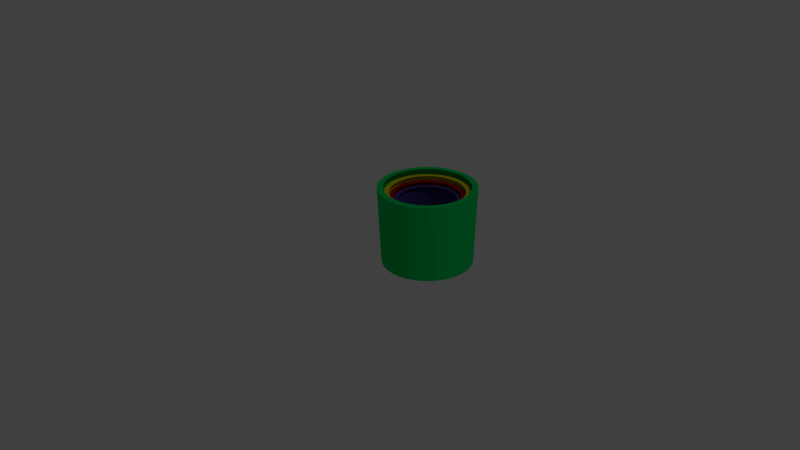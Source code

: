 # Source: cup_stack.blend  (saved by Blender 2.76.0; exported with 4.5.12 LTS)
import bpy
from mathutils import Matrix  # noqa: F401  (used for matrix-valued properties, if any)

bpy.ops.wm.read_factory_settings(use_empty=True)
scene = bpy.context.scene
scene.name = 'Scene'

# ---- collections
col_collection_1 = bpy.data.collections.new('Collection 1'); scene.collection.children.link(col_collection_1)

# ---- materials (node trees are filled in below, after node groups)
mat_material_001 = bpy.data.materials.new('Material.001')
mat_material_001.alpha_threshold = 0.0
mat_material_001.use_transparent_shadow = False
mat_material_001.diffuse_color = (0.4575, 0.005406, 0.01016, 1.0)
mat_material_001.roughness = 0.5
mat_material_000 = bpy.data.materials.new('Material.000')
mat_material_000.alpha_threshold = 0.0
mat_material_000.use_transparent_shadow = False
mat_material_000.diffuse_color = (0.08243, 0.05604, 0.3032, 1.0)
mat_material_000.roughness = 0.5
mat_material_002 = bpy.data.materials.new('Material.002')
mat_material_002.alpha_threshold = 0.0
mat_material_002.use_transparent_shadow = False
mat_material_002.diffuse_color = (0.8, 0.7266, 0.00243, 1.0)
mat_material_002.roughness = 0.5
mat_material_003 = bpy.data.materials.new('Material.003')
mat_material_003.alpha_threshold = 0.0
mat_material_003.use_transparent_shadow = False
mat_material_003.diffuse_color = (0.0, 0.6738, 0.1299, 1.0)
mat_material_003.roughness = 0.5

# ---- material node trees

# ---- world
world_world = bpy.data.worlds.new('World'); scene.world = world_world
world_world.color = (0.05088, 0.05088, 0.05088)
world_world.use_sun_shadow = False
world_world.sun_shadow_jitter_overblur = 0.0
world_world.cycles.sampling_method = 'MANUAL'
world_world.cycles.sample_map_resolution = 256

# ---- cameras
cam_camera = bpy.data.cameras.new('Camera')
cam_camera.clip_end = 100.0
cam_camera.lens = 35.0
cam_camera.sensor_width = 32.0
cam_camera.sensor_height = 18.0
cam_camera.ortho_scale = 7.314
cam_camera.dof.focus_distance = 0.0
cam_camera.dof.aperture_fstop = 128.0

# ---- lights
light_lamp = bpy.data.lights.new('Lamp', 'POINT')
light_lamp.transmission_factor = 0.0
light_lamp.cutoff_distance = 30.0
light_lamp.energy = 100.0
light_lamp.shadow_buffer_clip_start = 1.001
light_lamp.shadow_soft_size = 0.1
light_lamp.shadow_maximum_resolution = 0.006
light_lamp.use_absolute_resolution = True
light_lamp.cycles.use_multiple_importance_sampling = False

# ---- meshes
me_cylinder = bpy.data.meshes.new('Cylinder')
me_cylinder.from_pydata([(1.383e-09, 0.03413, 0.0273), (-9.37e-09, 0.03207, -0.0273), (-0.006657, 0.03347, 0.0273), (-0.006257, 0.03146, -0.0273), (-0.01306, 0.03153, 0.0273), (-0.01227, 0.02963, -0.0273), (-0.01896, 0.02837, 0.0273), (-0.01782, 0.02667, -0.0273), (-0.02413, 0.02413, 0.0273), (-0.02268, 0.02268, -0.0273), (-0.02837, 0.01896, 0.0273), (-0.02667, 0.01782, -0.0273), (-0.03153, 0.01306, 0.0273), (-0.02963, 0.01227, -0.0273), (-0.03347, 0.006657, 0.0273), (-0.03146, 0.006257, -0.0273), (-0.03413, 2.576e-09, 0.0273), (-0.03207, 2.501e-09, -0.0273), (-0.03347, -0.006657, 0.0273), (-0.03146, -0.006257, -0.0273), (-0.03153, -0.01306, 0.0273), (-0.02963, -0.01227, -0.0273), (-0.02837, -0.01896, 0.0273), (-0.02667, -0.01782, -0.0273), (-0.02413, -0.02413, 0.0273), (-0.02268, -0.02268, -0.0273), (-0.01896, -0.02837, 0.0273), (-0.01782, -0.02667, -0.0273), (-0.01306, -0.03153, 0.0273), (-0.01227, -0.02963, -0.0273), (-0.006657, -0.03347, 0.0273), (-0.006257, -0.03146, -0.0273), (1.25e-08, -0.03413, 0.0273), (1.082e-09, -0.03207, -0.0273), (0.006657, -0.03347, 0.0273), (0.006257, -0.03146, -0.0273), (0.01306, -0.03153, 0.0273), (0.01227, -0.02963, -0.0273), (0.01896, -0.02837, 0.0273), (0.01782, -0.02667, -0.0273), (0.02413, -0.02413, 0.0273), (0.02268, -0.02268, -0.0273), (0.02837, -0.01896, 0.0273), (0.02667, -0.01782, -0.0273), (0.03153, -0.01306, 0.0273), (0.02963, -0.01227, -0.0273), (0.03347, -0.006657, 0.0273), (0.03146, -0.006257, -0.0273), (0.03413, 3.295e-08, 0.0273), (0.03207, 3.105e-08, -0.0273), (0.03347, 0.006657, 0.0273), (0.03146, 0.006258, -0.0273), (0.03153, 0.01306, 0.0273), (0.02963, 0.01227, -0.0273), (0.02837, 0.01896, 0.0273), (0.02667, 0.01782, -0.0273), (0.02413, 0.02413, 0.0273), (0.02268, 0.02268, -0.0273), (0.01896, 0.02837, 0.0273), (0.01782, 0.02667, -0.0273), (0.01306, 0.03153, 0.0273), (0.01227, 0.02963, -0.0273), (0.006657, 0.03347, 0.0273), (0.006257, 0.03146, -0.0273), (4.916e-05, 0.03, 0.0273), (-0.005784, 0.02944, 0.0273), (-0.0114, 0.02776, 0.0273), (-0.01658, 0.02501, 0.0273), (-0.02113, 0.0213, 0.0273), (-0.02488, 0.01677, 0.0273), (-0.02767, 0.0116, 0.0273), (-0.02941, 0.005973, 0.0273), (-0.03001, 0.000114, 0.0273), (-0.02945, -0.005754, 0.0273), (-0.02775, -0.0114, 0.0273), (-0.02499, -0.01661, 0.0273), (-0.02125, -0.02118, 0.0273), (-0.01669, -0.02493, 0.0273), (-0.01148, -0.02772, 0.0273), (-0.00583, -0.02943, 0.0273), (4.65e-05, -0.03, 0.0273), (0.00592, -0.02941, 0.0273), (0.01156, -0.02769, 0.0273), (0.01675, -0.02489, 0.0273), (0.0213, -0.02114, 0.0273), (0.02502, -0.01657, 0.0273), (0.02777, -0.01137, 0.0273), (0.02945, -0.005733, 0.0273), (0.03001, 0.0001167, 0.0273), (0.02941, 0.005957, 0.0273), (0.02769, 0.01157, 0.0273), (0.02491, 0.01673, 0.0273), (0.02118, 0.02125, 0.0273), (0.01665, 0.02496, 0.0273), (0.01148, 0.02772, 0.0273), (0.005878, 0.02942, 0.0273), (-5.116e-09, 0.03151, -0.02285), (-0.006147, 0.0309, -0.02285), (-0.01206, 0.02911, -0.02285), (-0.0175, 0.0262, -0.02285), (-0.02228, 0.02228, -0.02285), (-0.0262, 0.0175, -0.02285), (-0.02911, 0.01206, -0.02285), (-0.0309, 0.006147, -0.02285), (-0.03151, 3.012e-09, -0.02285), (-0.0309, -0.006147, -0.02285), (-0.02911, -0.01206, -0.02285), (-0.0262, -0.0175, -0.02285), (-0.02228, -0.02228, -0.02285), (-0.0175, -0.0262, -0.02285), (-0.01206, -0.02911, -0.02285), (-0.006147, -0.0309, -0.02285), (5.15e-09, -0.03151, -0.02285), (0.006147, -0.0309, -0.02285), (0.01206, -0.02911, -0.02285), (0.0175, -0.0262, -0.02285), (0.02228, -0.02228, -0.02285), (0.0262, -0.0175, -0.02285), (0.02911, -0.01206, -0.02285), (0.0309, -0.006147, -0.02285), (0.03151, 3.106e-08, -0.02285), (0.0309, 0.006147, -0.02285), (0.02911, 0.01206, -0.02285), (0.0262, 0.0175, -0.02285), (0.02228, 0.02228, -0.02285), (0.0175, 0.0262, -0.02285), (0.01206, 0.02911, -0.02285), (0.006146, 0.0309, -0.02285)], [], [(4, 6, 99, 98), (22, 24, 108, 107), (40, 42, 117, 116), (58, 60, 126, 125), (14, 16, 104, 103), (32, 34, 113, 112), (50, 52, 122, 121), (6, 8, 100, 99), (24, 26, 109, 108), (42, 44, 118, 117), (16, 18, 105, 104), (34, 36, 114, 113), (52, 54, 123, 122), (8, 10, 101, 100), (26, 28, 110, 109), (44, 46, 119, 118), (0, 2, 97, 96), (62, 0, 96, 127), (18, 20, 106, 105), (36, 38, 115, 114), (54, 56, 124, 123), (10, 12, 102, 101), (28, 30, 111, 110), (46, 48, 120, 119), (2, 4, 98, 97), (20, 22, 107, 106), (38, 40, 116, 115), (56, 58, 125, 124), (12, 14, 103, 102), (30, 32, 112, 111), (48, 50, 121, 120), (3, 1, 63, 61, 59, 57, 55, 53, 51, 49, 47, 45, 43, 41, 39, 37, 35, 33, 31, 29, 27, 25, 23, 21, 19, 17, 15, 13, 11, 9, 7, 5), (0, 1, 3, 2), (2, 3, 5, 4), (4, 5, 7, 6), (6, 7, 9, 8), (8, 9, 11, 10), (10, 11, 13, 12), (12, 13, 15, 14), (14, 15, 17, 16), (16, 17, 19, 18), (18, 19, 21, 20), (20, 21, 23, 22), (22, 23, 25, 24), (24, 25, 27, 26), (26, 27, 29, 28), (28, 29, 31, 30), (30, 31, 33, 32), (32, 33, 35, 34), (34, 35, 37, 36), (36, 37, 39, 38), (38, 39, 41, 40), (40, 41, 43, 42), (42, 43, 45, 44), (44, 45, 47, 46), (46, 47, 49, 48), (48, 49, 51, 50), (50, 51, 53, 52), (52, 53, 55, 54), (54, 55, 57, 56), (56, 57, 59, 58), (58, 59, 61, 60), (60, 61, 63, 62), (62, 63, 1, 0), (20, 22, 75, 74), (48, 50, 89, 88), (22, 24, 76, 75), (50, 52, 90, 89), (24, 26, 77, 76), (52, 54, 91, 90), (26, 28, 78, 77), (0, 2, 65, 64), (54, 56, 92, 91), (28, 30, 79, 78), (2, 4, 66, 65), (56, 58, 93, 92), (30, 32, 80, 79), (4, 6, 67, 66), (58, 60, 94, 93), (32, 34, 81, 80), (6, 8, 68, 67), (34, 36, 82, 81), (8, 10, 69, 68), (60, 62, 95, 94), (36, 38, 83, 82), (10, 12, 70, 69), (62, 0, 64, 95), (38, 40, 84, 83), (12, 14, 71, 70), (40, 42, 85, 84), (14, 16, 72, 71), (42, 44, 86, 85), (16, 18, 73, 72), (44, 46, 87, 86), (18, 20, 74, 73), (46, 48, 88, 87), (96, 97, 98, 99, 100, 101, 102, 103, 104, 105, 106, 107, 108, 109, 110, 111, 112, 113, 114, 115, 116, 117, 118, 119, 120, 121, 122, 123, 124, 125, 126, 127), (60, 62, 127, 126)])
me_cylinder.materials.append(mat_material_001)
me_cylinder.use_remesh_preserve_volume = False
me_cylinder.use_remesh_preserve_attributes = False
me_cylinder.use_mirror_vertex_groups = False
me_cylinder.update()
me_cylinder_001 = bpy.data.meshes.new('Cylinder.001')
me_cylinder_001.from_pydata([(1.22e-09, 0.0301, 0.02408), (-8.264e-09, 0.02829, -0.02408), (-0.005872, 0.02952, 0.02408), (-0.005519, 0.02775, -0.02408), (-0.01152, 0.02781, 0.02408), (-0.01083, 0.02614, -0.02408), (-0.01672, 0.02503, 0.02408), (-0.01572, 0.02352, -0.02408), (-0.02128, 0.02128, 0.02408), (-0.02, 0.02, -0.02408), (-0.02503, 0.01672, 0.02408), (-0.02352, 0.01572, -0.02408), (-0.02781, 0.01152, 0.02408), (-0.02614, 0.01083, -0.02408), (-0.02952, 0.005872, 0.02408), (-0.02775, 0.005519, -0.02408), (-0.0301, 2.272e-09, 0.02408), (-0.02829, 2.206e-09, -0.02408), (-0.02952, -0.005872, 0.02408), (-0.02775, -0.005519, -0.02408), (-0.02781, -0.01152, 0.02408), (-0.02614, -0.01083, -0.02408), (-0.02503, -0.01672, 0.02408), (-0.02352, -0.01572, -0.02408), (-0.02128, -0.02128, 0.02408), (-0.02, -0.02, -0.02408), (-0.01672, -0.02503, 0.02408), (-0.01572, -0.02352, -0.02408), (-0.01152, -0.02781, 0.02408), (-0.01083, -0.02614, -0.02408), (-0.005872, -0.02952, 0.02408), (-0.005519, -0.02775, -0.02408), (1.103e-08, -0.0301, 0.02408), (9.539e-10, -0.02829, -0.02408), (0.005872, -0.02952, 0.02408), (0.005519, -0.02775, -0.02408), (0.01152, -0.02781, 0.02408), (0.01083, -0.02614, -0.02408), (0.01672, -0.02503, 0.02408), (0.01572, -0.02352, -0.02408), (0.02128, -0.02128, 0.02408), (0.02, -0.02, -0.02408), (0.02503, -0.01672, 0.02408), (0.02352, -0.01572, -0.02408), (0.02781, -0.01152, 0.02408), (0.02614, -0.01083, -0.02408), (0.02952, -0.005872, 0.02408), (0.02775, -0.005519, -0.02408), (0.0301, 2.906e-08, 0.02408), (0.02829, 2.739e-08, -0.02408), (0.02952, 0.005872, 0.02408), (0.02775, 0.005519, -0.02408), (0.02781, 0.01152, 0.02408), (0.02614, 0.01083, -0.02408), (0.02503, 0.01672, 0.02408), (0.02352, 0.01572, -0.02408), (0.02128, 0.02128, 0.02408), (0.02, 0.02, -0.02408), (0.01672, 0.02503, 0.02408), (0.01572, 0.02352, -0.02408), (0.01152, 0.02781, 0.02408), (0.01083, 0.02614, -0.02408), (0.005872, 0.02952, 0.02408), (0.005519, 0.02775, -0.02408), (4.336e-05, 0.02646, 0.02408), (-0.005101, 0.02597, 0.02408), (-0.01005, 0.02448, 0.02408), (-0.01463, 0.02206, 0.02408), (-0.01864, 0.01879, 0.02408), (-0.02194, 0.01479, 0.02408), (-0.02441, 0.01023, 0.02408), (-0.02594, 0.005268, 0.02408), (-0.02646, 0.0001006, 0.02408), (-0.02597, -0.005075, 0.02408), (-0.02448, -0.01006, 0.02408), (-0.02204, -0.01465, 0.02408), (-0.01874, -0.01868, 0.02408), (-0.01472, -0.02199, 0.02408), (-0.01013, -0.02445, 0.02408), (-0.005142, -0.02596, 0.02408), (4.101e-05, -0.02646, 0.02408), (0.005221, -0.02594, 0.02408), (0.0102, -0.02442, 0.02408), (0.01478, -0.02195, 0.02408), (0.01878, -0.01864, 0.02408), (0.02206, -0.01461, 0.02408), (0.02449, -0.01003, 0.02408), (0.02598, -0.005057, 0.02408), (0.02646, 0.0001029, 0.02408), (0.02594, 0.005254, 0.02408), (0.02442, 0.0102, 0.02408), (0.02197, 0.01475, 0.02408), (0.01868, 0.01874, 0.02408), (0.01468, 0.02202, 0.02408), (0.01013, 0.02445, 0.02408), (0.005184, 0.02595, 0.02408), (-4.513e-09, 0.02779, -0.02016), (-0.005421, 0.02725, -0.02016), (-0.01063, 0.02567, -0.02016), (-0.01544, 0.02311, -0.02016), (-0.01965, 0.01965, -0.02016), (-0.02311, 0.01544, -0.02016), (-0.02567, 0.01063, -0.02016), (-0.02725, 0.005421, -0.02016), (-0.02779, 2.657e-09, -0.02016), (-0.02725, -0.005421, -0.02016), (-0.02567, -0.01063, -0.02016), (-0.02311, -0.01544, -0.02016), (-0.01965, -0.01965, -0.02016), (-0.01544, -0.02311, -0.02016), (-0.01063, -0.02567, -0.02016), (-0.005421, -0.02725, -0.02016), (4.542e-09, -0.02779, -0.02016), (0.005421, -0.02725, -0.02016), (0.01063, -0.02567, -0.02016), (0.01544, -0.02311, -0.02016), (0.01965, -0.01965, -0.02016), (0.02311, -0.01544, -0.02016), (0.02567, -0.01063, -0.02016), (0.02725, -0.005421, -0.02016), (0.02779, 2.739e-08, -0.02016), (0.02725, 0.005421, -0.02016), (0.02567, 0.01063, -0.02016), (0.02311, 0.01544, -0.02016), (0.01965, 0.01965, -0.02016), (0.01544, 0.02311, -0.02016), (0.01063, 0.02567, -0.02016), (0.005421, 0.02725, -0.02016)], [], [(4, 6, 99, 98), (22, 24, 108, 107), (40, 42, 117, 116), (58, 60, 126, 125), (14, 16, 104, 103), (32, 34, 113, 112), (50, 52, 122, 121), (6, 8, 100, 99), (24, 26, 109, 108), (42, 44, 118, 117), (16, 18, 105, 104), (34, 36, 114, 113), (52, 54, 123, 122), (8, 10, 101, 100), (26, 28, 110, 109), (44, 46, 119, 118), (0, 2, 97, 96), (62, 0, 96, 127), (18, 20, 106, 105), (36, 38, 115, 114), (54, 56, 124, 123), (10, 12, 102, 101), (28, 30, 111, 110), (46, 48, 120, 119), (2, 4, 98, 97), (20, 22, 107, 106), (38, 40, 116, 115), (56, 58, 125, 124), (12, 14, 103, 102), (30, 32, 112, 111), (48, 50, 121, 120), (3, 1, 63, 61, 59, 57, 55, 53, 51, 49, 47, 45, 43, 41, 39, 37, 35, 33, 31, 29, 27, 25, 23, 21, 19, 17, 15, 13, 11, 9, 7, 5), (0, 1, 3, 2), (2, 3, 5, 4), (4, 5, 7, 6), (6, 7, 9, 8), (8, 9, 11, 10), (10, 11, 13, 12), (12, 13, 15, 14), (14, 15, 17, 16), (16, 17, 19, 18), (18, 19, 21, 20), (20, 21, 23, 22), (22, 23, 25, 24), (24, 25, 27, 26), (26, 27, 29, 28), (28, 29, 31, 30), (30, 31, 33, 32), (32, 33, 35, 34), (34, 35, 37, 36), (36, 37, 39, 38), (38, 39, 41, 40), (40, 41, 43, 42), (42, 43, 45, 44), (44, 45, 47, 46), (46, 47, 49, 48), (48, 49, 51, 50), (50, 51, 53, 52), (52, 53, 55, 54), (54, 55, 57, 56), (56, 57, 59, 58), (58, 59, 61, 60), (60, 61, 63, 62), (62, 63, 1, 0), (20, 22, 75, 74), (48, 50, 89, 88), (22, 24, 76, 75), (50, 52, 90, 89), (24, 26, 77, 76), (52, 54, 91, 90), (26, 28, 78, 77), (0, 2, 65, 64), (54, 56, 92, 91), (28, 30, 79, 78), (2, 4, 66, 65), (56, 58, 93, 92), (30, 32, 80, 79), (4, 6, 67, 66), (58, 60, 94, 93), (32, 34, 81, 80), (6, 8, 68, 67), (34, 36, 82, 81), (8, 10, 69, 68), (60, 62, 95, 94), (36, 38, 83, 82), (10, 12, 70, 69), (62, 0, 64, 95), (38, 40, 84, 83), (12, 14, 71, 70), (40, 42, 85, 84), (14, 16, 72, 71), (42, 44, 86, 85), (16, 18, 73, 72), (44, 46, 87, 86), (18, 20, 74, 73), (46, 48, 88, 87), (96, 97, 98, 99, 100, 101, 102, 103, 104, 105, 106, 107, 108, 109, 110, 111, 112, 113, 114, 115, 116, 117, 118, 119, 120, 121, 122, 123, 124, 125, 126, 127), (60, 62, 127, 126)])
me_cylinder_001.materials.append(mat_material_000)
me_cylinder_001.use_remesh_preserve_volume = False
me_cylinder_001.use_remesh_preserve_attributes = False
me_cylinder_001.use_mirror_vertex_groups = False
me_cylinder_001.update()
me_cylinder_002 = bpy.data.meshes.new('Cylinder.002')
me_cylinder_002.from_pydata([(1.582e-09, 0.03904, 0.03123), (-1.072e-08, 0.03669, -0.03123), (-0.007616, 0.03829, 0.03123), (-0.007159, 0.03599, -0.03123), (-0.01494, 0.03607, 0.03123), (-0.01404, 0.0339, -0.03123), (-0.02169, 0.03246, 0.03123), (-0.02039, 0.03051, -0.03123), (-0.0276, 0.0276, 0.03123), (-0.02595, 0.02595, -0.03123), (-0.03246, 0.02169, 0.03123), (-0.03051, 0.02039, -0.03123), (-0.03607, 0.01494, 0.03123), (-0.0339, 0.01404, -0.03123), (-0.03829, 0.007616, 0.03123), (-0.03599, 0.007159, -0.03123), (-0.03904, 2.947e-09, 0.03123), (-0.03669, 2.861e-09, -0.03123), (-0.03829, -0.007616, 0.03123), (-0.03599, -0.007159, -0.03123), (-0.03607, -0.01494, 0.03123), (-0.0339, -0.01404, -0.03123), (-0.03246, -0.02169, 0.03123), (-0.03051, -0.02039, -0.03123), (-0.0276, -0.0276, 0.03123), (-0.02595, -0.02595, -0.03123), (-0.02169, -0.03246, 0.03123), (-0.02039, -0.03051, -0.03123), (-0.01494, -0.03607, 0.03123), (-0.01404, -0.0339, -0.03123), (-0.007616, -0.03829, 0.03123), (-0.007159, -0.03599, -0.03123), (1.43e-08, -0.03904, 0.03123), (1.237e-09, -0.03669, -0.03123), (0.007616, -0.03829, 0.03123), (0.007159, -0.03599, -0.03123), (0.01494, -0.03607, 0.03123), (0.01404, -0.0339, -0.03123), (0.02169, -0.03246, 0.03123), (0.02039, -0.03051, -0.03123), (0.0276, -0.0276, 0.03123), (0.02595, -0.02595, -0.03123), (0.03246, -0.02169, 0.03123), (0.03051, -0.02039, -0.03123), (0.03607, -0.01494, 0.03123), (0.0339, -0.01404, -0.03123), (0.03829, -0.007616, 0.03123), (0.03599, -0.007159, -0.03123), (0.03904, 3.77e-08, 0.03123), (0.03669, 3.552e-08, -0.03123), (0.03829, 0.007616, 0.03123), (0.03599, 0.007159, -0.03123), (0.03607, 0.01494, 0.03123), (0.0339, 0.01404, -0.03123), (0.03246, 0.02169, 0.03123), (0.03051, 0.02039, -0.03123), (0.0276, 0.0276, 0.03123), (0.02595, 0.02595, -0.03123), (0.02169, 0.03246, 0.03123), (0.02039, 0.03051, -0.03123), (0.01494, 0.03607, 0.03123), (0.01404, 0.0339, -0.03123), (0.007616, 0.03829, 0.03123), (0.007159, 0.03599, -0.03123), (5.624e-05, 0.03432, 0.03123), (-0.006617, 0.03368, 0.03123), (-0.01304, 0.03175, 0.03123), (-0.01897, 0.02861, 0.03123), (-0.02418, 0.02437, 0.03123), (-0.02846, 0.01919, 0.03123), (-0.03166, 0.01327, 0.03123), (-0.03364, 0.006833, 0.03123), (-0.03433, 0.0001304, 0.03123), (-0.03369, -0.006582, 0.03123), (-0.03175, -0.01304, 0.03123), (-0.02858, -0.01901, 0.03123), (-0.02431, -0.02423, 0.03123), (-0.01909, -0.02852, 0.03123), (-0.01314, -0.03171, 0.03123), (-0.00667, -0.03367, 0.03123), (5.319e-05, -0.03432, 0.03123), (0.006772, -0.03365, 0.03123), (0.01323, -0.03167, 0.03123), (0.01917, -0.02848, 0.03123), (0.02436, -0.02418, 0.03123), (0.02862, -0.01896, 0.03123), (0.03177, -0.013, 0.03123), (0.03369, -0.006559, 0.03123), (0.03433, 0.0001335, 0.03123), (0.03364, 0.006815, 0.03123), (0.03167, 0.01323, 0.03123), (0.0285, 0.01914, 0.03123), (0.02423, 0.02431, 0.03123), (0.01905, 0.02856, 0.03123), (0.01314, 0.03171, 0.03123), (0.006725, 0.03366, 0.03123), (-5.853e-09, 0.03604, -0.02615), (-0.007032, 0.03535, -0.02615), (-0.01379, 0.0333, -0.02615), (-0.02002, 0.02997, -0.02615), (-0.02549, 0.02549, -0.02615), (-0.02997, 0.02002, -0.02615), (-0.0333, 0.01379, -0.02615), (-0.03535, 0.007032, -0.02615), (-0.03604, 3.446e-09, -0.02615), (-0.03535, -0.007032, -0.02615), (-0.0333, -0.01379, -0.02615), (-0.02997, -0.02002, -0.02615), (-0.02549, -0.02549, -0.02615), (-0.02002, -0.02997, -0.02615), (-0.01379, -0.0333, -0.02615), (-0.007032, -0.03535, -0.02615), (5.891e-09, -0.03604, -0.02615), (0.007032, -0.03535, -0.02615), (0.01379, -0.0333, -0.02615), (0.02002, -0.02997, -0.02615), (0.02549, -0.02549, -0.02615), (0.02997, -0.02002, -0.02615), (0.0333, -0.01379, -0.02615), (0.03535, -0.007032, -0.02615), (0.03604, 3.553e-08, -0.02615), (0.03535, 0.007032, -0.02615), (0.0333, 0.01379, -0.02615), (0.02997, 0.02002, -0.02615), (0.02549, 0.02549, -0.02615), (0.02002, 0.02997, -0.02615), (0.01379, 0.0333, -0.02615), (0.007032, 0.03535, -0.02615)], [], [(4, 6, 99, 98), (22, 24, 108, 107), (40, 42, 117, 116), (58, 60, 126, 125), (14, 16, 104, 103), (32, 34, 113, 112), (50, 52, 122, 121), (6, 8, 100, 99), (24, 26, 109, 108), (42, 44, 118, 117), (16, 18, 105, 104), (34, 36, 114, 113), (52, 54, 123, 122), (8, 10, 101, 100), (26, 28, 110, 109), (44, 46, 119, 118), (0, 2, 97, 96), (62, 0, 96, 127), (18, 20, 106, 105), (36, 38, 115, 114), (54, 56, 124, 123), (10, 12, 102, 101), (28, 30, 111, 110), (46, 48, 120, 119), (2, 4, 98, 97), (20, 22, 107, 106), (38, 40, 116, 115), (56, 58, 125, 124), (12, 14, 103, 102), (30, 32, 112, 111), (48, 50, 121, 120), (3, 1, 63, 61, 59, 57, 55, 53, 51, 49, 47, 45, 43, 41, 39, 37, 35, 33, 31, 29, 27, 25, 23, 21, 19, 17, 15, 13, 11, 9, 7, 5), (0, 1, 3, 2), (2, 3, 5, 4), (4, 5, 7, 6), (6, 7, 9, 8), (8, 9, 11, 10), (10, 11, 13, 12), (12, 13, 15, 14), (14, 15, 17, 16), (16, 17, 19, 18), (18, 19, 21, 20), (20, 21, 23, 22), (22, 23, 25, 24), (24, 25, 27, 26), (26, 27, 29, 28), (28, 29, 31, 30), (30, 31, 33, 32), (32, 33, 35, 34), (34, 35, 37, 36), (36, 37, 39, 38), (38, 39, 41, 40), (40, 41, 43, 42), (42, 43, 45, 44), (44, 45, 47, 46), (46, 47, 49, 48), (48, 49, 51, 50), (50, 51, 53, 52), (52, 53, 55, 54), (54, 55, 57, 56), (56, 57, 59, 58), (58, 59, 61, 60), (60, 61, 63, 62), (62, 63, 1, 0), (20, 22, 75, 74), (48, 50, 89, 88), (22, 24, 76, 75), (50, 52, 90, 89), (24, 26, 77, 76), (52, 54, 91, 90), (26, 28, 78, 77), (0, 2, 65, 64), (54, 56, 92, 91), (28, 30, 79, 78), (2, 4, 66, 65), (56, 58, 93, 92), (30, 32, 80, 79), (4, 6, 67, 66), (58, 60, 94, 93), (32, 34, 81, 80), (6, 8, 68, 67), (34, 36, 82, 81), (8, 10, 69, 68), (60, 62, 95, 94), (36, 38, 83, 82), (10, 12, 70, 69), (62, 0, 64, 95), (38, 40, 84, 83), (12, 14, 71, 70), (40, 42, 85, 84), (14, 16, 72, 71), (42, 44, 86, 85), (16, 18, 73, 72), (44, 46, 87, 86), (18, 20, 74, 73), (46, 48, 88, 87), (96, 97, 98, 99, 100, 101, 102, 103, 104, 105, 106, 107, 108, 109, 110, 111, 112, 113, 114, 115, 116, 117, 118, 119, 120, 121, 122, 123, 124, 125, 126, 127), (60, 62, 127, 126)])
me_cylinder_002.materials.append(mat_material_002)
me_cylinder_002.use_remesh_preserve_volume = False
me_cylinder_002.use_remesh_preserve_attributes = False
me_cylinder_002.use_mirror_vertex_groups = False
me_cylinder_002.update()
me_cylinder_003 = bpy.data.meshes.new('Cylinder.003')
me_cylinder_003.from_pydata([(1.826e-09, 0.04505, 0.03604), (-1.237e-08, 0.04234, -0.03604), (-0.008788, 0.04418, 0.03604), (-0.00826, 0.04153, -0.03604), (-0.01724, 0.04162, 0.03604), (-0.0162, 0.03912, -0.03604), (-0.02503, 0.03745, 0.03604), (-0.02352, 0.0352, -0.03604), (-0.03185, 0.03185, 0.03604), (-0.02994, 0.02994, -0.03604), (-0.03745, 0.02503, 0.03604), (-0.0352, 0.02352, -0.03604), (-0.04162, 0.01724, 0.03604), (-0.03912, 0.0162, -0.03604), (-0.04418, 0.008788, 0.03604), (-0.04153, 0.00826, -0.03604), (-0.04505, 3.401e-09, 0.03604), (-0.04234, 3.302e-09, -0.03604), (-0.04418, -0.008788, 0.03604), (-0.04153, -0.00826, -0.03604), (-0.04162, -0.01724, 0.03604), (-0.03912, -0.0162, -0.03604), (-0.03745, -0.02503, 0.03604), (-0.0352, -0.02352, -0.03604), (-0.03185, -0.03185, 0.03604), (-0.02994, -0.02994, -0.03604), (-0.02503, -0.03745, 0.03604), (-0.02352, -0.0352, -0.03604), (-0.01724, -0.04162, 0.03604), (-0.0162, -0.03912, -0.03604), (-0.008788, -0.04418, 0.03604), (-0.00826, -0.04153, -0.03604), (1.65e-08, -0.04505, 0.03604), (1.428e-09, -0.04234, -0.03604), (0.008788, -0.04418, 0.03604), (0.00826, -0.04153, -0.03604), (0.01724, -0.04162, 0.03604), (0.0162, -0.03912, -0.03604), (0.02503, -0.03745, 0.03604), (0.02352, -0.0352, -0.03604), (0.03185, -0.03185, 0.03604), (0.02994, -0.02994, -0.03604), (0.03745, -0.02503, 0.03604), (0.0352, -0.02352, -0.03604), (0.04162, -0.01724, 0.03604), (0.03912, -0.0162, -0.03604), (0.04418, -0.008788, 0.03604), (0.04153, -0.00826, -0.03604), (0.04505, 4.35e-08, 0.03604), (0.04234, 4.099e-08, -0.03604), (0.04418, 0.008788, 0.03604), (0.04153, 0.00826, -0.03604), (0.04162, 0.01724, 0.03604), (0.03912, 0.0162, -0.03604), (0.03745, 0.02503, 0.03604), (0.0352, 0.02352, -0.03604), (0.03185, 0.03185, 0.03604), (0.02994, 0.02994, -0.03604), (0.02503, 0.03745, 0.03604), (0.02352, 0.0352, -0.03604), (0.01724, 0.04162, 0.03604), (0.0162, 0.03912, -0.03604), (0.008788, 0.04418, 0.03604), (0.00826, 0.04153, -0.03604), (6.49e-05, 0.03961, 0.03604), (-0.007635, 0.03886, 0.03604), (-0.01505, 0.03664, 0.03604), (-0.02189, 0.03301, 0.03604), (-0.0279, 0.02812, 0.03604), (-0.03284, 0.02214, 0.03604), (-0.03653, 0.01531, 0.03604), (-0.03882, 0.007885, 0.03604), (-0.03961, 0.0001505, 0.03604), (-0.03887, -0.007595, 0.03604), (-0.03664, -0.01505, 0.03604), (-0.03298, -0.02193, 0.03604), (-0.02805, -0.02796, 0.03604), (-0.02203, -0.03291, 0.03604), (-0.01516, -0.03659, 0.03604), (-0.007696, -0.03885, 0.03604), (6.137e-05, -0.03961, 0.03604), (0.007814, -0.03883, 0.03604), (0.01526, -0.03655, 0.03604), (0.02212, -0.03286, 0.03604), (0.02811, -0.0279, 0.03604), (0.03302, -0.02187, 0.03604), (0.03666, -0.015, 0.03604), (0.03888, -0.007568, 0.03604), (0.03961, 0.0001541, 0.03604), (0.03882, 0.007864, 0.03604), (0.03655, 0.01527, 0.03604), (0.03288, 0.02208, 0.03604), (0.02796, 0.02805, 0.03604), (0.02198, 0.03295, 0.03604), (0.01516, 0.03659, 0.03604), (0.007759, 0.03884, 0.03604), (-6.754e-09, 0.04159, -0.03017), (-0.008113, 0.04079, -0.03017), (-0.01592, 0.03842, -0.03017), (-0.02311, 0.03458, -0.03017), (-0.02941, 0.02941, -0.03017), (-0.03458, 0.02311, -0.03017), (-0.03842, 0.01592, -0.03017), (-0.04079, 0.008113, -0.03017), (-0.04159, 3.976e-09, -0.03017), (-0.04079, -0.008113, -0.03017), (-0.03842, -0.01592, -0.03017), (-0.03458, -0.02311, -0.03017), (-0.02941, -0.02941, -0.03017), (-0.02311, -0.03458, -0.03017), (-0.01592, -0.03842, -0.03017), (-0.008113, -0.04079, -0.03017), (6.798e-09, -0.04159, -0.03017), (0.008113, -0.04079, -0.03017), (0.01592, -0.03842, -0.03017), (0.02311, -0.03458, -0.03017), (0.02941, -0.02941, -0.03017), (0.03458, -0.02311, -0.03017), (0.03842, -0.01592, -0.03017), (0.04079, -0.008113, -0.03017), (0.04159, 4.099e-08, -0.03017), (0.04079, 0.008113, -0.03017), (0.03842, 0.01592, -0.03017), (0.03458, 0.02311, -0.03017), (0.02941, 0.02941, -0.03017), (0.02311, 0.03458, -0.03017), (0.01592, 0.03842, -0.03017), (0.008113, 0.04079, -0.03017)], [], [(4, 6, 99, 98), (22, 24, 108, 107), (40, 42, 117, 116), (58, 60, 126, 125), (14, 16, 104, 103), (32, 34, 113, 112), (50, 52, 122, 121), (6, 8, 100, 99), (24, 26, 109, 108), (42, 44, 118, 117), (16, 18, 105, 104), (34, 36, 114, 113), (52, 54, 123, 122), (8, 10, 101, 100), (26, 28, 110, 109), (44, 46, 119, 118), (0, 2, 97, 96), (62, 0, 96, 127), (18, 20, 106, 105), (36, 38, 115, 114), (54, 56, 124, 123), (10, 12, 102, 101), (28, 30, 111, 110), (46, 48, 120, 119), (2, 4, 98, 97), (20, 22, 107, 106), (38, 40, 116, 115), (56, 58, 125, 124), (12, 14, 103, 102), (30, 32, 112, 111), (48, 50, 121, 120), (3, 1, 63, 61, 59, 57, 55, 53, 51, 49, 47, 45, 43, 41, 39, 37, 35, 33, 31, 29, 27, 25, 23, 21, 19, 17, 15, 13, 11, 9, 7, 5), (0, 1, 3, 2), (2, 3, 5, 4), (4, 5, 7, 6), (6, 7, 9, 8), (8, 9, 11, 10), (10, 11, 13, 12), (12, 13, 15, 14), (14, 15, 17, 16), (16, 17, 19, 18), (18, 19, 21, 20), (20, 21, 23, 22), (22, 23, 25, 24), (24, 25, 27, 26), (26, 27, 29, 28), (28, 29, 31, 30), (30, 31, 33, 32), (32, 33, 35, 34), (34, 35, 37, 36), (36, 37, 39, 38), (38, 39, 41, 40), (40, 41, 43, 42), (42, 43, 45, 44), (44, 45, 47, 46), (46, 47, 49, 48), (48, 49, 51, 50), (50, 51, 53, 52), (52, 53, 55, 54), (54, 55, 57, 56), (56, 57, 59, 58), (58, 59, 61, 60), (60, 61, 63, 62), (62, 63, 1, 0), (20, 22, 75, 74), (48, 50, 89, 88), (22, 24, 76, 75), (50, 52, 90, 89), (24, 26, 77, 76), (52, 54, 91, 90), (26, 28, 78, 77), (0, 2, 65, 64), (54, 56, 92, 91), (28, 30, 79, 78), (2, 4, 66, 65), (56, 58, 93, 92), (30, 32, 80, 79), (4, 6, 67, 66), (58, 60, 94, 93), (32, 34, 81, 80), (6, 8, 68, 67), (34, 36, 82, 81), (8, 10, 69, 68), (60, 62, 95, 94), (36, 38, 83, 82), (10, 12, 70, 69), (62, 0, 64, 95), (38, 40, 84, 83), (12, 14, 71, 70), (40, 42, 85, 84), (14, 16, 72, 71), (42, 44, 86, 85), (16, 18, 73, 72), (44, 46, 87, 86), (18, 20, 74, 73), (46, 48, 88, 87), (96, 97, 98, 99, 100, 101, 102, 103, 104, 105, 106, 107, 108, 109, 110, 111, 112, 113, 114, 115, 116, 117, 118, 119, 120, 121, 122, 123, 124, 125, 126, 127), (60, 62, 127, 126)])
me_cylinder_003.materials.append(mat_material_003)
me_cylinder_003.use_remesh_preserve_volume = False
me_cylinder_003.use_remesh_preserve_attributes = False
me_cylinder_003.use_mirror_vertex_groups = False
me_cylinder_003.update()

# ---- objects
ob_red_cup = bpy.data.objects.new('red_cup', me_cylinder)
ob_lamp = bpy.data.objects.new('Lamp', light_lamp)
ob_camera = bpy.data.objects.new('Camera', cam_camera)
ob_blue_cup = bpy.data.objects.new('blue_cup', me_cylinder_001)
ob_yellow_cup = bpy.data.objects.new('yellow_cup', me_cylinder_002)
ob_green_cup = bpy.data.objects.new('green_cup', me_cylinder_003)

# ---- transforms, parenting, visibility, modifiers, constraints
ob_red_cup.location = (0.0, 0.0, 0.0)
ob_red_cup.lineart.crease_threshold = 0.0
ob_lamp.location = (4.076, 1.005, 5.904)
ob_lamp.rotation_euler = (0.6503, 0.05522, 1.866)
ob_lamp.lock_rotations_4d = False
ob_lamp.empty_display_type = 'ARROWS'
ob_lamp.color = (0.0, 0.0, 0.0, 0.0)
ob_lamp.lineart.crease_threshold = 0.0
ob_camera.location = (0.5, -0.5, 0.35)
ob_camera.rotation_euler = (1.109, 0.01082, 0.8149)
ob_camera.lock_rotations_4d = False
ob_camera.empty_display_type = 'ARROWS'
ob_camera.color = (0.0, 0.0, 0.0, 0.0)
ob_camera.display_type = 'WIRE'
ob_camera.lineart.crease_threshold = 0.0
ob_blue_cup.location = (0.0, 0.0, 0.0)
ob_blue_cup.lineart.crease_threshold = 0.0
ob_yellow_cup.location = (0.0, 0.0, 0.0)
ob_yellow_cup.lineart.crease_threshold = 0.0
ob_green_cup.location = (0.0, 0.0, 0.0)
ob_green_cup.lineart.crease_threshold = 0.0

# ---- collection membership
col_collection_1.objects.link(ob_red_cup)
col_collection_1.objects.link(ob_lamp)
col_collection_1.objects.link(ob_camera)
col_collection_1.objects.link(ob_blue_cup)
col_collection_1.objects.link(ob_yellow_cup)
col_collection_1.objects.link(ob_green_cup)

# ---- scene / render settings (as saved in the file)
scene.camera = ob_camera
scene.frame_start = 1; scene.frame_end = 250; scene.frame_set(1)
scene.render.engine = 'BLENDER_EEVEE_NEXT'
scene.render.resolution_percentage = 50
scene.render.dither_intensity = 0.0
scene.cycles.use_denoising = False
scene.cycles.samples = 10
scene.cycles.sampling_pattern = 'TABULATED_SOBOL'
scene.cycles.light_sampling_threshold = 0.0
scene.cycles.use_adaptive_sampling = False
scene.cycles.use_light_tree = False
scene.cycles.blur_glossy = 0.0
scene.cycles.pixel_filter_type = 'GAUSSIAN'
scene.cycles.sample_clamp_indirect = 0.0
scene.view_settings.view_transform = 'Standard'
bpy.context.view_layer.update()
